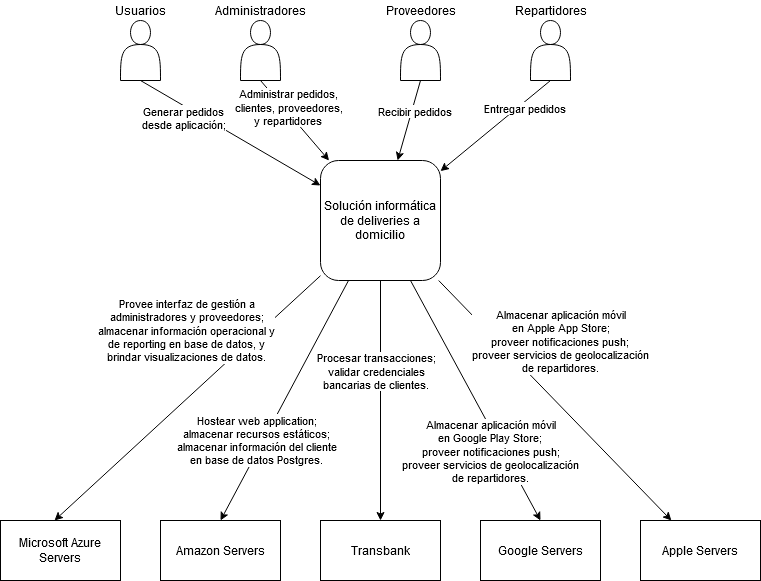

The diagram above was exported from draw.io. Its source (the exported page's mxGraphModel, read from the mxfile embedded in the PNG):
<mxGraphModel dx="1422" dy="763" grid="1" gridSize="10" guides="1" tooltips="1" connect="1" arrows="1" fold="1" page="1" pageScale="1" pageWidth="850" pageHeight="1100" math="0" shadow="0">
  <root>
    <mxCell id="0" />
    <mxCell id="1" parent="0" />
    <mxCell id="7dAQcpi7cY9kjBb-29rN-7" style="rounded=0;orthogonalLoop=1;jettySize=auto;html=1;entryX=0.5;entryY=0;entryDx=0;entryDy=0;exitX=0.75;exitY=1;exitDx=0;exitDy=0;" edge="1" parent="1" source="7dAQcpi7cY9kjBb-29rN-1" target="7dAQcpi7cY9kjBb-29rN-4">
      <mxGeometry relative="1" as="geometry">
        <mxPoint x="-240" y="490" as="sourcePoint" />
      </mxGeometry>
    </mxCell>
    <mxCell id="7dAQcpi7cY9kjBb-29rN-32" value="&lt;div&gt;Almacenar aplicación móvil&lt;/div&gt;&lt;div&gt;en Google Play Store;&lt;br&gt;&lt;/div&gt;&lt;div&gt;proveer notificaciones push;&lt;/div&gt;&lt;div&gt;proveer servicios de geolocalización&lt;/div&gt;&lt;div&gt;de repartidores.&lt;/div&gt;" style="edgeLabel;html=1;align=center;verticalAlign=middle;resizable=0;points=[];" vertex="1" connectable="0" parent="7dAQcpi7cY9kjBb-29rN-7">
      <mxGeometry x="0.1943" y="-3" relative="1" as="geometry">
        <mxPoint x="5" y="25.25" as="offset" />
      </mxGeometry>
    </mxCell>
    <mxCell id="7dAQcpi7cY9kjBb-29rN-30" style="edgeStyle=none;rounded=0;orthogonalLoop=1;jettySize=auto;html=1;strokeColor=#000000;" edge="1" parent="1" source="7dAQcpi7cY9kjBb-29rN-1" target="7dAQcpi7cY9kjBb-29rN-26">
      <mxGeometry relative="1" as="geometry" />
    </mxCell>
    <mxCell id="7dAQcpi7cY9kjBb-29rN-31" value="&lt;div&gt;Almacenar aplicación móvil&lt;/div&gt;&lt;div&gt;en Apple App Store;&lt;/div&gt;proveer notificaciones push;&lt;br&gt;&lt;div&gt;proveer servicios de geolocalización&lt;/div&gt;&lt;div&gt;de repartidores.&lt;/div&gt;" style="edgeLabel;html=1;align=center;verticalAlign=middle;resizable=0;points=[];" vertex="1" connectable="0" parent="7dAQcpi7cY9kjBb-29rN-30">
      <mxGeometry x="0.2083" y="-3" relative="1" as="geometry">
        <mxPoint x="-16.64999999999999" y="-87.1" as="offset" />
      </mxGeometry>
    </mxCell>
    <mxCell id="7dAQcpi7cY9kjBb-29rN-33" style="edgeStyle=none;rounded=0;orthogonalLoop=1;jettySize=auto;html=1;strokeColor=#000000;entryX=0.5;entryY=0;entryDx=0;entryDy=0;" edge="1" parent="1" source="7dAQcpi7cY9kjBb-29rN-1" target="7dAQcpi7cY9kjBb-29rN-14">
      <mxGeometry relative="1" as="geometry" />
    </mxCell>
    <mxCell id="7dAQcpi7cY9kjBb-29rN-34" value="&lt;div&gt;Procesar transacciones;&lt;/div&gt;&lt;div&gt;validar credenciales&lt;br&gt;&lt;/div&gt;&lt;div&gt;bancarias de clientes.&lt;br&gt;&lt;/div&gt;" style="edgeLabel;html=1;align=center;verticalAlign=middle;resizable=0;points=[];" vertex="1" connectable="0" parent="7dAQcpi7cY9kjBb-29rN-33">
      <mxGeometry x="0.0952" y="-2" relative="1" as="geometry">
        <mxPoint x="-3" y="-41" as="offset" />
      </mxGeometry>
    </mxCell>
    <mxCell id="7dAQcpi7cY9kjBb-29rN-35" style="edgeStyle=none;rounded=0;orthogonalLoop=1;jettySize=auto;html=1;entryX=0.5;entryY=0;entryDx=0;entryDy=0;strokeColor=#000000;" edge="1" parent="1" source="7dAQcpi7cY9kjBb-29rN-1" target="7dAQcpi7cY9kjBb-29rN-21">
      <mxGeometry relative="1" as="geometry" />
    </mxCell>
    <mxCell id="7dAQcpi7cY9kjBb-29rN-36" value="&lt;div&gt;Hostear web application;&lt;/div&gt;&lt;div&gt;almacenar recursos estáticos;&lt;/div&gt;&lt;div&gt;almacenar información del cliente&lt;/div&gt;&lt;div&gt;en base de datos Postgres.&lt;br&gt;&lt;/div&gt;" style="edgeLabel;html=1;align=center;verticalAlign=middle;resizable=0;points=[];" vertex="1" connectable="0" parent="7dAQcpi7cY9kjBb-29rN-35">
      <mxGeometry x="0.0889" y="-1" relative="1" as="geometry">
        <mxPoint x="-22.47" y="29.88" as="offset" />
      </mxGeometry>
    </mxCell>
    <mxCell id="7dAQcpi7cY9kjBb-29rN-42" style="edgeStyle=none;rounded=0;orthogonalLoop=1;jettySize=auto;html=1;entryX=0.45;entryY=0;entryDx=0;entryDy=0;entryPerimeter=0;strokeColor=#000000;" edge="1" parent="1" source="7dAQcpi7cY9kjBb-29rN-1" target="7dAQcpi7cY9kjBb-29rN-41">
      <mxGeometry relative="1" as="geometry" />
    </mxCell>
    <mxCell id="7dAQcpi7cY9kjBb-29rN-43" value="&lt;div&gt;Provee interfaz de gestión a&lt;/div&gt;&lt;div&gt;administradores y proveedores;&lt;/div&gt;&lt;div&gt;almacenar información operacional y&lt;/div&gt;&lt;div&gt;de reporting en base de datos, y &lt;br&gt;&lt;/div&gt;&lt;div&gt;brindar visualizaciones de datos.&lt;/div&gt;" style="edgeLabel;html=1;align=center;verticalAlign=middle;resizable=0;points=[];" vertex="1" connectable="0" parent="7dAQcpi7cY9kjBb-29rN-42">
      <mxGeometry x="0.1466" y="-1" relative="1" as="geometry">
        <mxPoint x="18" y="-84.65" as="offset" />
      </mxGeometry>
    </mxCell>
    <mxCell id="7dAQcpi7cY9kjBb-29rN-1" value="Solución informática de deliveries a domicilio" style="rounded=1;whiteSpace=wrap;html=1;" vertex="1" parent="1">
      <mxGeometry x="360" y="280" width="120" height="120" as="geometry" />
    </mxCell>
    <mxCell id="7dAQcpi7cY9kjBb-29rN-10" style="edgeStyle=none;rounded=0;orthogonalLoop=1;jettySize=auto;html=1;exitX=0.5;exitY=1;exitDx=0;exitDy=0;strokeColor=#000000;" edge="1" parent="1" source="7dAQcpi7cY9kjBb-29rN-2" target="7dAQcpi7cY9kjBb-29rN-1">
      <mxGeometry relative="1" as="geometry" />
    </mxCell>
    <mxCell id="7dAQcpi7cY9kjBb-29rN-45" value="&lt;div&gt;Administrar pedidos,&lt;/div&gt;&lt;div&gt;clientes, proveedores,&lt;/div&gt;&lt;div&gt;y repartidores&lt;br&gt;&lt;/div&gt;" style="edgeLabel;html=1;align=center;verticalAlign=middle;resizable=0;points=[];" vertex="1" connectable="0" parent="7dAQcpi7cY9kjBb-29rN-10">
      <mxGeometry x="-0.2728" y="3" relative="1" as="geometry">
        <mxPoint as="offset" />
      </mxGeometry>
    </mxCell>
    <mxCell id="7dAQcpi7cY9kjBb-29rN-2" value="" style="shape=actor;whiteSpace=wrap;html=1;" vertex="1" parent="1">
      <mxGeometry x="280" y="140" width="40" height="60" as="geometry" />
    </mxCell>
    <mxCell id="7dAQcpi7cY9kjBb-29rN-11" style="edgeStyle=none;rounded=0;orthogonalLoop=1;jettySize=auto;html=1;exitX=0.5;exitY=1;exitDx=0;exitDy=0;strokeColor=#000000;" edge="1" parent="1" source="7dAQcpi7cY9kjBb-29rN-3" target="7dAQcpi7cY9kjBb-29rN-1">
      <mxGeometry relative="1" as="geometry">
        <mxPoint x="420" y="280" as="targetPoint" />
      </mxGeometry>
    </mxCell>
    <mxCell id="7dAQcpi7cY9kjBb-29rN-46" value="&lt;div&gt;Recibir pedidos&lt;br&gt;&lt;/div&gt;" style="edgeLabel;html=1;align=center;verticalAlign=middle;resizable=0;points=[];" vertex="1" connectable="0" parent="7dAQcpi7cY9kjBb-29rN-11">
      <mxGeometry x="-0.2604" y="2" relative="1" as="geometry">
        <mxPoint as="offset" />
      </mxGeometry>
    </mxCell>
    <mxCell id="7dAQcpi7cY9kjBb-29rN-3" value="" style="shape=actor;whiteSpace=wrap;html=1;" vertex="1" parent="1">
      <mxGeometry x="440" y="140" width="40" height="60" as="geometry" />
    </mxCell>
    <mxCell id="2" value="Usuarios" style="text;html=1;align=center;verticalAlign=middle;resizable=0;points=[];autosize=1;" vertex="1" parent="1">
      <mxGeometry x="145" y="120" width="70" height="20" as="geometry" />
    </mxCell>
    <mxCell id="7dAQcpi7cY9kjBb-29rN-4" value="Google Servers" style="rounded=0;whiteSpace=wrap;html=1;" vertex="1" parent="1">
      <mxGeometry x="520" y="640" width="120" height="60" as="geometry" />
    </mxCell>
    <mxCell id="7dAQcpi7cY9kjBb-29rN-14" value="Transbank" style="rounded=0;whiteSpace=wrap;html=1;" vertex="1" parent="1">
      <mxGeometry x="360" y="640" width="120" height="60" as="geometry" />
    </mxCell>
    <mxCell id="7dAQcpi7cY9kjBb-29rN-16" style="edgeStyle=none;rounded=0;orthogonalLoop=1;jettySize=auto;html=1;strokeColor=#000000;exitX=0.5;exitY=1;exitDx=0;exitDy=0;" edge="1" parent="1" source="7dAQcpi7cY9kjBb-29rN-15" target="7dAQcpi7cY9kjBb-29rN-1">
      <mxGeometry relative="1" as="geometry" />
    </mxCell>
    <mxCell id="7dAQcpi7cY9kjBb-29rN-47" value="Entregar pedidos" style="edgeLabel;html=1;align=center;verticalAlign=middle;resizable=0;points=[];" vertex="1" connectable="0" parent="7dAQcpi7cY9kjBb-29rN-16">
      <mxGeometry x="-0.4577" y="4" relative="1" as="geometry">
        <mxPoint x="1" as="offset" />
      </mxGeometry>
    </mxCell>
    <mxCell id="7dAQcpi7cY9kjBb-29rN-15" value="" style="shape=actor;whiteSpace=wrap;html=1;" vertex="1" parent="1">
      <mxGeometry x="570" y="140" width="40" height="60" as="geometry" />
    </mxCell>
    <mxCell id="7dAQcpi7cY9kjBb-29rN-19" style="edgeStyle=none;rounded=0;orthogonalLoop=1;jettySize=auto;html=1;strokeColor=#000000;exitX=0.5;exitY=1;exitDx=0;exitDy=0;" edge="1" parent="1" source="7dAQcpi7cY9kjBb-29rN-17" target="7dAQcpi7cY9kjBb-29rN-1">
      <mxGeometry relative="1" as="geometry" />
    </mxCell>
    <mxCell id="7dAQcpi7cY9kjBb-29rN-44" value="&lt;div&gt;Generar pedidos&lt;/div&gt;&lt;div&gt;desde aplicación;&lt;br&gt;&lt;/div&gt;" style="edgeLabel;html=1;align=center;verticalAlign=middle;resizable=0;points=[];" vertex="1" connectable="0" parent="7dAQcpi7cY9kjBb-29rN-19">
      <mxGeometry x="-0.1929" y="-4" relative="1" as="geometry">
        <mxPoint x="-28.01" y="-8.57" as="offset" />
      </mxGeometry>
    </mxCell>
    <mxCell id="7dAQcpi7cY9kjBb-29rN-17" value="" style="shape=actor;whiteSpace=wrap;html=1;" vertex="1" parent="1">
      <mxGeometry x="160" y="140" width="40" height="60" as="geometry" />
    </mxCell>
    <mxCell id="7dAQcpi7cY9kjBb-29rN-21" value="Amazon Servers" style="rounded=0;whiteSpace=wrap;html=1;" vertex="1" parent="1">
      <mxGeometry x="200" y="640" width="120" height="60" as="geometry" />
    </mxCell>
    <mxCell id="7dAQcpi7cY9kjBb-29rN-26" value="Apple Servers" style="rounded=0;whiteSpace=wrap;html=1;" vertex="1" parent="1">
      <mxGeometry x="680" y="640" width="120" height="60" as="geometry" />
    </mxCell>
    <mxCell id="7dAQcpi7cY9kjBb-29rN-38" value="Administradores" style="text;html=1;align=center;verticalAlign=middle;resizable=0;points=[];autosize=1;" vertex="1" parent="1">
      <mxGeometry x="245" y="120" width="110" height="20" as="geometry" />
    </mxCell>
    <mxCell id="7dAQcpi7cY9kjBb-29rN-39" value="Repartidores" style="text;html=1;align=center;verticalAlign=middle;resizable=0;points=[];autosize=1;" vertex="1" parent="1">
      <mxGeometry x="545" y="120" width="90" height="20" as="geometry" />
    </mxCell>
    <mxCell id="7dAQcpi7cY9kjBb-29rN-40" value="Proveedores" style="text;html=1;align=center;verticalAlign=middle;resizable=0;points=[];autosize=1;" vertex="1" parent="1">
      <mxGeometry x="415" y="120" width="90" height="20" as="geometry" />
    </mxCell>
    <mxCell id="7dAQcpi7cY9kjBb-29rN-41" value="Microsoft Azure Servers" style="rounded=0;whiteSpace=wrap;html=1;" vertex="1" parent="1">
      <mxGeometry x="40" y="640" width="120" height="60" as="geometry" />
    </mxCell>
  </root>
</mxGraphModel>